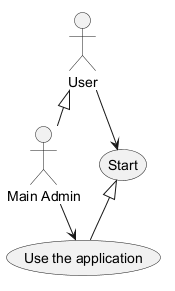

The diagram above was rendered by PlantUML. Its source (embedded in the PNG):
@startuml
:Main Admin: as Admin
(Use the application) as (Use)
User <|-- Admin
(Start) <|-- (Use)
User --> (Start)
Admin --> (Use)
@enduml